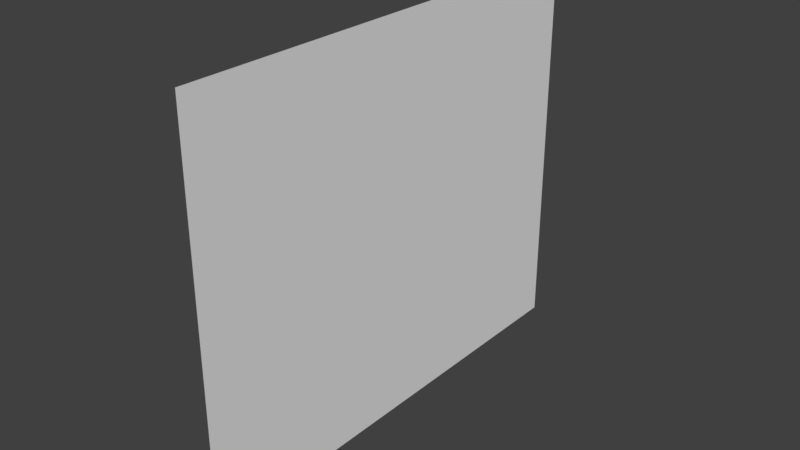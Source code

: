 # Source: 3x0Wall.blend  (saved by Blender 2.79.0; exported with 4.5.12 LTS)
import bpy
from mathutils import Matrix  # noqa: F401  (used for matrix-valued properties, if any)

bpy.ops.wm.read_factory_settings(use_empty=True)
scene = bpy.context.scene
scene.name = 'Scene'

# ---- collections
col_collection_1 = bpy.data.collections.new('Collection 1'); scene.collection.children.link(col_collection_1)

# ---- materials (node trees are filled in below, after node groups)
mat_material = bpy.data.materials.new('Material')
mat_material.alpha_threshold = 0.0
mat_material.use_transparent_shadow = False
mat_material.roughness = 0.5
mat_material.line_color = (0.0, 0.0, 0.0, 1.0)

# ---- material node trees

# ---- world
world_world = bpy.data.worlds.new('World'); scene.world = world_world
world_world.color = (0.05088, 0.05088, 0.05088)
world_world.use_sun_shadow = False
world_world.sun_shadow_jitter_overblur = 0.0
world_world.cycles.sampling_method = 'MANUAL'

# ---- meshes
me_cube = bpy.data.meshes.new('Cube')
me_cube.from_pydata([(1.0, 0.6344, -1.0), (1.0, -1.366, -1.0), (1.0, 0.6344, 1.0), (1.0, -1.366, 1.0)], [], [(0, 2, 3, 1)])
_uv = me_cube.uv_layers.new(name='UVMap')
_uv.uv.foreach_set('vector', [0.08191, 1.0, 2.682e-07, 1.0, 0.0, 0.7806, 0.08191, 0.7806])
me_cube.materials.append(mat_material)
me_cube.use_remesh_preserve_volume = False
me_cube.use_remesh_preserve_attributes = False
me_cube.use_mirror_vertex_groups = False
me_cube.update()

# ---- objects
ob_cube = bpy.data.objects.new('Cube', me_cube)

# ---- transforms, parenting, visibility, modifiers, constraints
ob_cube.location = (0.0, 0.0, 0.9817)
ob_cube.scale = (1.25, 1.5, 1.25)
ob_cube.lock_rotations_4d = False
ob_cube.empty_display_type = 'ARROWS'
ob_cube.lineart.crease_threshold = 0.0

# ---- collection membership
col_collection_1.objects.link(ob_cube)

# ---- scene / render settings (as saved in the file)
scene.frame_start = 1; scene.frame_end = 250; scene.frame_set(1)
scene.render.engine = 'BLENDER_EEVEE_NEXT'
scene.render.resolution_percentage = 50
scene.render.dither_intensity = 0.0
scene.cycles.use_denoising = False
scene.cycles.samples = 128
scene.cycles.sampling_pattern = 'TABULATED_SOBOL'
scene.cycles.use_adaptive_sampling = False
scene.cycles.use_light_tree = False
scene.cycles.blur_glossy = 0.0
scene.cycles.sample_clamp_indirect = 0.0
scene.view_settings.view_transform = 'Standard'
bpy.context.view_layer.update()

# ---- added for rendering (the .blend has no active camera and no usable light): camera, sun
cam_auto = bpy.data.cameras.new('AutoCamera')
cam_auto.lens = 50.0
cam_auto.sensor_width = 36.0
cam_auto.clip_end = 1000.0
ob_auto_camera = bpy.data.objects.new('AutoCamera', cam_auto)
scene.collection.objects.link(ob_auto_camera)
ob_auto_camera.location = (4.86312, -4.88407, 3.87216)
ob_auto_camera.rotation_euler = (1.09748, -7.21219e-08, 0.694738)
scene.camera = ob_auto_camera
light_auto_sun = bpy.data.lights.new('AutoSun', 'SUN')
light_auto_sun.energy = 3.0
light_auto_sun.angle = 0.0523599
ob_auto_sun = bpy.data.objects.new('AutoSun', light_auto_sun)
scene.collection.objects.link(ob_auto_sun)
ob_auto_sun.rotation_euler = (0.872665, 0.174533, 0.523599)
bpy.context.view_layer.update()
